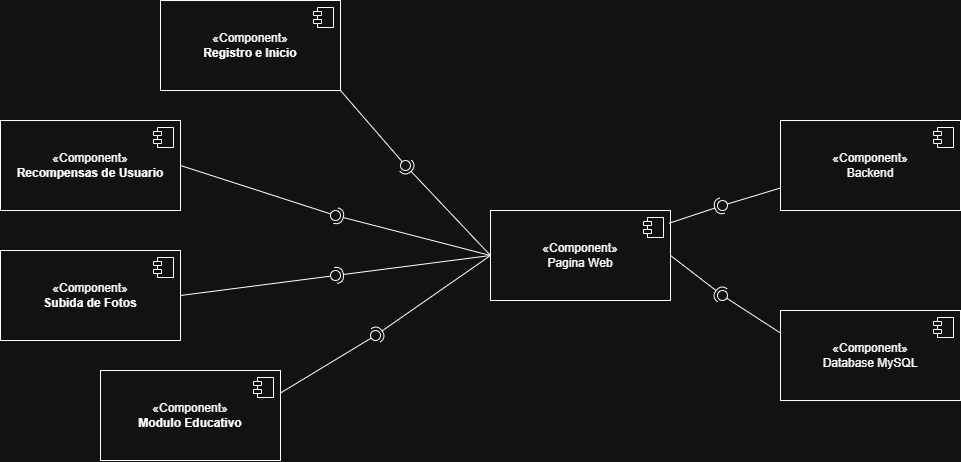

The diagram above was exported from draw.io. Its source (the exported page's mxGraphModel, read from the mxfile embedded in the PNG):
<mxGraphModel dx="1288" dy="783" grid="1" gridSize="10" guides="1" tooltips="1" connect="1" arrows="1" fold="1" page="1" pageScale="1" pageWidth="827" pageHeight="1169" math="0" shadow="0">
  <root>
    <mxCell id="0" />
    <mxCell id="1" parent="0" />
    <mxCell id="ZIO250pg4h5DOTxcW8I2-2" parent="1" style="html=1;dropTarget=0;whiteSpace=wrap;" value="«Component»&lt;br&gt;&lt;b&gt;Modulo Educativo&lt;/b&gt;" vertex="1">
      <mxGeometry height="90" width="180" x="200" y="430" as="geometry" />
    </mxCell>
    <mxCell id="ZIO250pg4h5DOTxcW8I2-3" parent="ZIO250pg4h5DOTxcW8I2-2" style="shape=module;jettyWidth=8;jettyHeight=4;" value="" vertex="1">
      <mxGeometry height="20" relative="1" width="20" x="1" as="geometry">
        <mxPoint x="-27" y="7" as="offset" />
      </mxGeometry>
    </mxCell>
    <mxCell id="ZIO250pg4h5DOTxcW8I2-4" parent="1" style="html=1;dropTarget=0;whiteSpace=wrap;" value="«Component»&lt;br&gt;&lt;b&gt;Subida de Fotos&lt;/b&gt;" vertex="1">
      <mxGeometry height="90" width="180" x="100" y="310" as="geometry" />
    </mxCell>
    <mxCell id="ZIO250pg4h5DOTxcW8I2-5" parent="ZIO250pg4h5DOTxcW8I2-4" style="shape=module;jettyWidth=8;jettyHeight=4;" value="" vertex="1">
      <mxGeometry height="20" relative="1" width="20" x="1" as="geometry">
        <mxPoint x="-27" y="7" as="offset" />
      </mxGeometry>
    </mxCell>
    <mxCell id="ZIO250pg4h5DOTxcW8I2-6" parent="1" style="html=1;dropTarget=0;whiteSpace=wrap;" value="«Component»&lt;br&gt;&lt;b&gt;Recompensas de Usuario&lt;/b&gt;" vertex="1">
      <mxGeometry height="90" width="180" x="100" y="180" as="geometry" />
    </mxCell>
    <mxCell id="ZIO250pg4h5DOTxcW8I2-7" parent="ZIO250pg4h5DOTxcW8I2-6" style="shape=module;jettyWidth=8;jettyHeight=4;" value="" vertex="1">
      <mxGeometry height="20" relative="1" width="20" x="1" as="geometry">
        <mxPoint x="-27" y="7" as="offset" />
      </mxGeometry>
    </mxCell>
    <mxCell id="ZIO250pg4h5DOTxcW8I2-8" parent="1" style="html=1;dropTarget=0;whiteSpace=wrap;" value="«Component»&lt;br&gt;&lt;b&gt;Registro e Inicio&lt;/b&gt;" vertex="1">
      <mxGeometry height="90" width="180" x="260" y="60" as="geometry" />
    </mxCell>
    <mxCell id="ZIO250pg4h5DOTxcW8I2-9" parent="ZIO250pg4h5DOTxcW8I2-8" style="shape=module;jettyWidth=8;jettyHeight=4;" value="" vertex="1">
      <mxGeometry height="20" relative="1" width="20" x="1" as="geometry">
        <mxPoint x="-27" y="7" as="offset" />
      </mxGeometry>
    </mxCell>
    <mxCell id="ZIO250pg4h5DOTxcW8I2-10" parent="1" style="html=1;dropTarget=0;whiteSpace=wrap;" value="«Component»&lt;br&gt;Pagina Web" vertex="1">
      <mxGeometry height="90" width="180" x="590" y="270" as="geometry" />
    </mxCell>
    <mxCell id="ZIO250pg4h5DOTxcW8I2-11" parent="ZIO250pg4h5DOTxcW8I2-10" style="shape=module;jettyWidth=8;jettyHeight=4;" value="" vertex="1">
      <mxGeometry height="20" relative="1" width="20" x="1" as="geometry">
        <mxPoint x="-27" y="7" as="offset" />
      </mxGeometry>
    </mxCell>
    <mxCell id="ZIO250pg4h5DOTxcW8I2-12" parent="1" style="html=1;dropTarget=0;whiteSpace=wrap;" value="«Component»&lt;br&gt;Backend" vertex="1">
      <mxGeometry height="90" width="180" x="880" y="180" as="geometry" />
    </mxCell>
    <mxCell id="ZIO250pg4h5DOTxcW8I2-13" parent="ZIO250pg4h5DOTxcW8I2-12" style="shape=module;jettyWidth=8;jettyHeight=4;" value="" vertex="1">
      <mxGeometry height="20" relative="1" width="20" x="1" as="geometry">
        <mxPoint x="-27" y="7" as="offset" />
      </mxGeometry>
    </mxCell>
    <mxCell id="ZIO250pg4h5DOTxcW8I2-14" parent="1" style="html=1;dropTarget=0;whiteSpace=wrap;" value="«Component»&lt;br&gt;Database MySQL" vertex="1">
      <mxGeometry height="90" width="180" x="880" y="370" as="geometry" />
    </mxCell>
    <mxCell id="ZIO250pg4h5DOTxcW8I2-15" parent="ZIO250pg4h5DOTxcW8I2-14" style="shape=module;jettyWidth=8;jettyHeight=4;" value="" vertex="1">
      <mxGeometry height="20" relative="1" width="20" x="1" as="geometry">
        <mxPoint x="-27" y="7" as="offset" />
      </mxGeometry>
    </mxCell>
    <mxCell id="ZIO250pg4h5DOTxcW8I2-19" edge="1" parent="1" source="ZIO250pg4h5DOTxcW8I2-10" style="rounded=0;orthogonalLoop=1;jettySize=auto;html=1;endArrow=halfCircle;endFill=0;endSize=6;strokeWidth=1;sketch=0;exitX=0;exitY=0.5;exitDx=0;exitDy=0;" target="ZIO250pg4h5DOTxcW8I2-21" value="">
      <mxGeometry relative="1" as="geometry">
        <mxPoint x="420" y="285" as="sourcePoint" />
      </mxGeometry>
    </mxCell>
    <mxCell id="ZIO250pg4h5DOTxcW8I2-20" edge="1" parent="1" source="ZIO250pg4h5DOTxcW8I2-8" style="rounded=0;orthogonalLoop=1;jettySize=auto;html=1;endArrow=oval;endFill=0;sketch=0;sourcePerimeterSpacing=0;targetPerimeterSpacing=0;endSize=10;exitX=1;exitY=1;exitDx=0;exitDy=0;" target="ZIO250pg4h5DOTxcW8I2-21" value="">
      <mxGeometry relative="1" as="geometry">
        <mxPoint x="380" y="285" as="sourcePoint" />
      </mxGeometry>
    </mxCell>
    <mxCell id="ZIO250pg4h5DOTxcW8I2-21" parent="1" style="ellipse;whiteSpace=wrap;html=1;align=center;aspect=fixed;fillColor=none;strokeColor=none;resizable=0;perimeter=centerPerimeter;rotatable=0;allowArrows=0;points=[];outlineConnect=1;" value="" vertex="1">
      <mxGeometry height="10" width="10" x="500" y="220" as="geometry" />
    </mxCell>
    <mxCell id="ZIO250pg4h5DOTxcW8I2-22" edge="1" parent="1" source="ZIO250pg4h5DOTxcW8I2-10" style="rounded=0;orthogonalLoop=1;jettySize=auto;html=1;endArrow=halfCircle;endFill=0;endSize=6;strokeWidth=1;sketch=0;exitX=0;exitY=0.5;exitDx=0;exitDy=0;" target="ZIO250pg4h5DOTxcW8I2-24" value="">
      <mxGeometry relative="1" as="geometry">
        <mxPoint x="560" y="345" as="sourcePoint" />
      </mxGeometry>
    </mxCell>
    <mxCell id="ZIO250pg4h5DOTxcW8I2-23" edge="1" parent="1" source="ZIO250pg4h5DOTxcW8I2-6" style="rounded=0;orthogonalLoop=1;jettySize=auto;html=1;endArrow=oval;endFill=0;sketch=0;sourcePerimeterSpacing=0;targetPerimeterSpacing=0;endSize=10;exitX=1;exitY=0.5;exitDx=0;exitDy=0;" target="ZIO250pg4h5DOTxcW8I2-24" value="">
      <mxGeometry relative="1" as="geometry">
        <mxPoint x="520" y="345" as="sourcePoint" />
      </mxGeometry>
    </mxCell>
    <mxCell id="ZIO250pg4h5DOTxcW8I2-24" parent="1" style="ellipse;whiteSpace=wrap;html=1;align=center;aspect=fixed;fillColor=none;strokeColor=none;resizable=0;perimeter=centerPerimeter;rotatable=0;allowArrows=0;points=[];outlineConnect=1;" value="" vertex="1">
      <mxGeometry height="10" width="10" x="430" y="270" as="geometry" />
    </mxCell>
    <mxCell id="ZIO250pg4h5DOTxcW8I2-25" edge="1" parent="1" source="ZIO250pg4h5DOTxcW8I2-10" style="rounded=0;orthogonalLoop=1;jettySize=auto;html=1;endArrow=halfCircle;endFill=0;endSize=6;strokeWidth=1;sketch=0;exitX=0;exitY=0.5;exitDx=0;exitDy=0;" target="ZIO250pg4h5DOTxcW8I2-27" value="">
      <mxGeometry relative="1" as="geometry">
        <mxPoint x="490" y="415" as="sourcePoint" />
      </mxGeometry>
    </mxCell>
    <mxCell id="ZIO250pg4h5DOTxcW8I2-26" edge="1" parent="1" source="ZIO250pg4h5DOTxcW8I2-4" style="rounded=0;orthogonalLoop=1;jettySize=auto;html=1;endArrow=oval;endFill=0;sketch=0;sourcePerimeterSpacing=0;targetPerimeterSpacing=0;endSize=10;exitX=1;exitY=0.5;exitDx=0;exitDy=0;" target="ZIO250pg4h5DOTxcW8I2-27" value="">
      <mxGeometry relative="1" as="geometry">
        <mxPoint x="450" y="415" as="sourcePoint" />
      </mxGeometry>
    </mxCell>
    <mxCell id="ZIO250pg4h5DOTxcW8I2-27" parent="1" style="ellipse;whiteSpace=wrap;html=1;align=center;aspect=fixed;fillColor=none;strokeColor=none;resizable=0;perimeter=centerPerimeter;rotatable=0;allowArrows=0;points=[];outlineConnect=1;" value="" vertex="1">
      <mxGeometry height="10" width="10" x="430" y="330" as="geometry" />
    </mxCell>
    <mxCell id="ZIO250pg4h5DOTxcW8I2-28" edge="1" parent="1" source="ZIO250pg4h5DOTxcW8I2-10" style="rounded=0;orthogonalLoop=1;jettySize=auto;html=1;endArrow=halfCircle;endFill=0;endSize=6;strokeWidth=1;sketch=0;exitX=0;exitY=0.5;exitDx=0;exitDy=0;" target="ZIO250pg4h5DOTxcW8I2-30" value="">
      <mxGeometry relative="1" as="geometry">
        <mxPoint x="580" y="445" as="sourcePoint" />
      </mxGeometry>
    </mxCell>
    <mxCell id="ZIO250pg4h5DOTxcW8I2-29" edge="1" parent="1" source="ZIO250pg4h5DOTxcW8I2-2" style="rounded=0;orthogonalLoop=1;jettySize=auto;html=1;endArrow=oval;endFill=0;sketch=0;sourcePerimeterSpacing=0;targetPerimeterSpacing=0;endSize=10;exitX=1;exitY=0.25;exitDx=0;exitDy=0;" target="ZIO250pg4h5DOTxcW8I2-30" value="">
      <mxGeometry relative="1" as="geometry">
        <mxPoint x="540" y="445" as="sourcePoint" />
      </mxGeometry>
    </mxCell>
    <mxCell id="ZIO250pg4h5DOTxcW8I2-30" parent="1" style="ellipse;whiteSpace=wrap;html=1;align=center;aspect=fixed;fillColor=none;strokeColor=none;resizable=0;perimeter=centerPerimeter;rotatable=0;allowArrows=0;points=[];outlineConnect=1;" value="" vertex="1">
      <mxGeometry height="10" width="10" x="470" y="390" as="geometry" />
    </mxCell>
    <mxCell id="ZIO250pg4h5DOTxcW8I2-31" edge="1" parent="1" source="ZIO250pg4h5DOTxcW8I2-10" style="rounded=0;orthogonalLoop=1;jettySize=auto;html=1;endArrow=halfCircle;endFill=0;endSize=6;strokeWidth=1;sketch=0;exitX=0.992;exitY=0.142;exitDx=0;exitDy=0;exitPerimeter=0;" target="ZIO250pg4h5DOTxcW8I2-33" value="">
      <mxGeometry relative="1" as="geometry">
        <mxPoint x="880" y="305" as="sourcePoint" />
      </mxGeometry>
    </mxCell>
    <mxCell id="ZIO250pg4h5DOTxcW8I2-32" edge="1" parent="1" source="ZIO250pg4h5DOTxcW8I2-12" style="rounded=0;orthogonalLoop=1;jettySize=auto;html=1;endArrow=oval;endFill=0;sketch=0;sourcePerimeterSpacing=0;targetPerimeterSpacing=0;endSize=10;exitX=0;exitY=0.75;exitDx=0;exitDy=0;" target="ZIO250pg4h5DOTxcW8I2-33" value="">
      <mxGeometry relative="1" as="geometry">
        <mxPoint x="840" y="305" as="sourcePoint" />
      </mxGeometry>
    </mxCell>
    <mxCell id="ZIO250pg4h5DOTxcW8I2-33" parent="1" style="ellipse;whiteSpace=wrap;html=1;align=center;aspect=fixed;fillColor=none;strokeColor=none;resizable=0;perimeter=centerPerimeter;rotatable=0;allowArrows=0;points=[];outlineConnect=1;" value="" vertex="1">
      <mxGeometry height="10" width="10" x="817" y="260" as="geometry" />
    </mxCell>
    <mxCell id="ZIO250pg4h5DOTxcW8I2-34" edge="1" parent="1" source="ZIO250pg4h5DOTxcW8I2-10" style="rounded=0;orthogonalLoop=1;jettySize=auto;html=1;endArrow=halfCircle;endFill=0;endSize=6;strokeWidth=1;sketch=0;exitX=1;exitY=0.5;exitDx=0;exitDy=0;" target="ZIO250pg4h5DOTxcW8I2-36" value="">
      <mxGeometry relative="1" as="geometry">
        <mxPoint x="870" y="405" as="sourcePoint" />
      </mxGeometry>
    </mxCell>
    <mxCell id="ZIO250pg4h5DOTxcW8I2-35" edge="1" parent="1" source="ZIO250pg4h5DOTxcW8I2-14" style="rounded=0;orthogonalLoop=1;jettySize=auto;html=1;endArrow=oval;endFill=0;sketch=0;sourcePerimeterSpacing=0;targetPerimeterSpacing=0;endSize=10;exitX=0;exitY=0.25;exitDx=0;exitDy=0;" target="ZIO250pg4h5DOTxcW8I2-36" value="">
      <mxGeometry relative="1" as="geometry">
        <mxPoint x="830" y="405" as="sourcePoint" />
      </mxGeometry>
    </mxCell>
    <mxCell id="ZIO250pg4h5DOTxcW8I2-36" parent="1" style="ellipse;whiteSpace=wrap;html=1;align=center;aspect=fixed;fillColor=none;strokeColor=none;resizable=0;perimeter=centerPerimeter;rotatable=0;allowArrows=0;points=[];outlineConnect=1;" value="" vertex="1">
      <mxGeometry height="10" width="10" x="817" y="350" as="geometry" />
    </mxCell>
  </root>
</mxGraphModel>